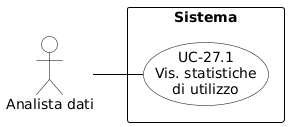

The diagram above was rendered by PlantUML. Its source (embedded in the PNG):
@startuml
skinparam shadowing false
skinparam defaultFontName Arial
left to right direction
skinparam nodesep 15
skinparam ranksep 50

skinparam usecase {
    BackgroundColor white
    BorderColor black
    ArrowColor black
}
skinparam actor {
    BackgroundColor white
    BorderColor black
}
skinparam rectangle {
    BorderColor black
    FontStyle bold
}

actor "Analista dati" as analista

rectangle "Sistema" {
    usecase "UC-27.1\nVis. statistiche\ndi utilizzo" as UC27_1
}

analista -- UC27_1
@enduml